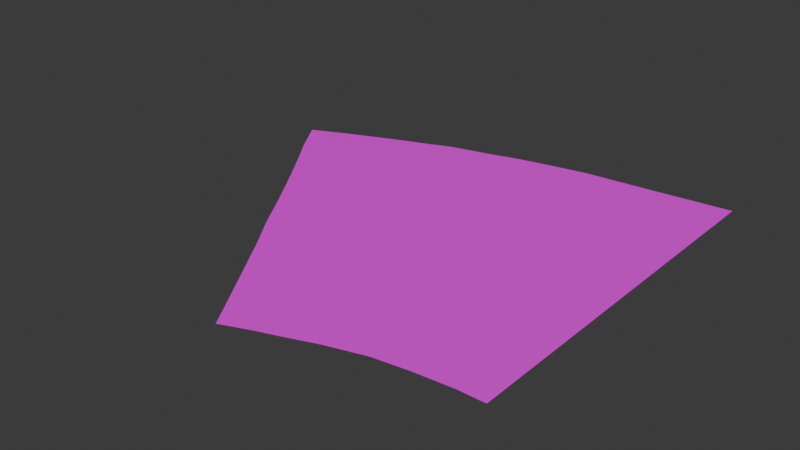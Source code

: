 # Source: Pista.blend  (saved by Blender 4.5.91; exported with 4.5.12 LTS)
import bpy
from mathutils import Matrix  # noqa: F401  (used for matrix-valued properties, if any)

bpy.ops.wm.read_factory_settings(use_empty=True)
scene = bpy.context.scene
scene.name = 'Scene'

# ---- collections
col_collection = bpy.data.collections.new('Collection'); scene.collection.children.link(col_collection)

# ---- images (referenced by path relative to the original .blend; pixels are not part of the script)
import os
ASSET_DIR = os.environ.get("B2B_ASSET_DIR", "")  # directory of the original .blend (textures are referenced by path, not embedded)
HERE = os.path.dirname(os.path.abspath(__file__))  # packed textures are extracted next to this script under _unpacked/

def load_image(name, relpath, width, height, colorspace="sRGB"):
    """Load a texture the original file referenced (path relative to the .blend, or extracted next to this script)."""
    p = next((c for c in (os.path.join(HERE, relpath), os.path.join(ASSET_DIR, relpath)) if relpath and os.path.exists(c)), "")
    if p:
        img = bpy.data.images.load(p, check_existing=True)
        img.name = name
    else:  # same state as the original file: an image datablock whose file is absent (Cycles renders it pink)
        img = bpy.data.images.new(name, width, height)
        img.source = "FILE"
        img.filepath = "//" + (relpath or name)
    img.colorspace_settings.name = colorspace
    return img
img_curva_30_png = load_image('curva_30.png', 'curva_30.png', 1024, 1024, 'sRGB')

# ---- materials (node trees are filled in below, after node groups)
mat_material_001 = bpy.data.materials.new('Material.001')
mat_material_001.surface_render_method = 'BLENDED'
mat_material_001.blend_method = 'BLEND'

# ---- material node trees
mat_material_001.use_nodes = True; mat_material_001.node_tree.nodes.clear()
_N = mat_material_001.node_tree.nodes; _L = mat_material_001.node_tree.links
n0 = _N.new('ShaderNodeBsdfPrincipled'); n0.name = 'Principled BSDF'; n0.location = (-200, 100)
n1 = _N.new('ShaderNodeOutputMaterial'); n1.name = 'Material Output'; n1.location = (200, 100)
n2 = _N.new('ShaderNodeTexImage'); n2.name = 'Image Texture'; n2.location = (-490, 80)
n2.image = img_curva_30_png
_L.new(n0.outputs[0], n1.inputs[0])
_L.new(n2.outputs[0], n0.inputs[0])
_L.new(n2.outputs[1], n0.inputs[4])
n1.is_active_output = True

# ---- world
world_world = bpy.data.worlds.new('World'); scene.world = world_world
world_world.use_nodes = True; world_world.node_tree.nodes.clear()
_N = world_world.node_tree.nodes; _L = world_world.node_tree.links
n0 = _N.new('ShaderNodeOutputWorld'); n0.name = 'World Output'; n0.location = (200, 100)
n1 = _N.new('ShaderNodeBackground'); n1.name = 'Background'; n1.location = (-200, 100)
n1.inputs[0].default_value = (0.05088, 0.05088, 0.05088, 1.0)
_L.new(n1.outputs[0], n0.inputs[0])
n0.is_active_output = True
world_world.color = (0.05088, 0.05088, 0.05088)
world_world.sun_shadow_jitter_overblur = 0.0

# ---- meshes
me_plane = bpy.data.meshes.new('Plane')
me_plane.from_pydata([(1.0, 1.0, 0.0), (-0.9962, 0.5169, 0.0), (1.0, -0.7715, 0.0), (-0.009501, -1.0, 0.0), (0.5948, 0.9615, 0.0), (0.3249, 0.9387, 0.0), (0.1577, 0.9083, 0.0), (-0.005701, 0.8741, 0.0), (-0.1539, 0.8323, 0.0), (-0.3401, 0.7867, 0.0), (-0.4503, 0.7411, 0.0), (-0.5872, 0.6917, 0.0), (-0.7164, 0.6385, 0.0), (-0.8266, 0.5929, 0.0), (-0.8988, 0.361, 0.0), (-0.8114, 0.2356, 0.0), (-0.7088, 0.08361, 0.0), (-0.6138, -0.06081, 0.0), (-0.5264, -0.1976, 0.0), (-0.4465, -0.3268, 0.0), (-0.3325, -0.4941, 0.0), (-0.2299, -0.6537, 0.0), (-0.07411, -0.8969, 0.0), (0.1159, -0.9501, 0.0), (0.2147, -0.9159, 0.0), (0.3705, -0.8589, 0.0), (0.5416, -0.8095, 0.0), (0.7012, -0.7867, 0.0), (0.8798, -0.7715, 0.0)], [], [(1, 14, 15, 16, 17, 18, 19, 20, 21, 22, 3, 23, 24, 25, 26, 27, 28, 2, 0, 4, 5, 6, 7, 8, 9, 10, 11, 12, 13)])
_uv = me_plane.uv_layers.new(name='UVMap')
_uv.uv.foreach_set('vector', [0.0, 0.7584, 0.04879, 0.6805, 0.09258, 0.6178, 0.144, 0.5418, 0.1916, 0.4696, 0.2354, 0.4012, 0.2753, 0.3366, 0.3325, 0.253, 0.3839, 0.1732, 0.4619, 0.05155, 0.4943, 0.0, 0.5571, 0.02495, 0.6066, 0.04205, 0.6847, 0.07055, 0.7703, 0.09526, 0.8503, 0.1067, 0.9398, 0.1143, 1.0, 0.1143, 1.0, 1.0, 0.797, 0.9808, 0.6618, 0.9694, 0.5781, 0.9541, 0.4962, 0.937, 0.4219, 0.9161, 0.3287, 0.8933, 0.2734, 0.8705, 0.2049, 0.8458, 0.1402, 0.8192, 0.08497, 0.7964])
me_plane.materials.append(mat_material_001)
me_plane.update()

# ---- objects
ob_pista_curva = bpy.data.objects.new('Pista_Curva', me_plane)

# ---- transforms, parenting, visibility, modifiers, constraints
ob_pista_curva.location = (0.0, 0.0, 0.0)
ob_pista_curva.scale = (0.1, 0.1, 0.1)

# ---- collection membership
col_collection.objects.link(ob_pista_curva)

# ---- scene / render settings (as saved in the file)
scene.frame_start = 1; scene.frame_end = 250; scene.frame_set(1)
scene.render.engine = 'BLENDER_EEVEE_NEXT'
bpy.context.view_layer.update()

# ---- added for rendering (the .blend has no active camera and no usable light): camera, sun
cam_auto = bpy.data.cameras.new('AutoCamera')
cam_auto.lens = 50.0
cam_auto.sensor_width = 36.0
cam_auto.clip_end = 1000.0
ob_auto_camera = bpy.data.objects.new('AutoCamera', cam_auto)
scene.collection.objects.link(ob_auto_camera)
ob_auto_camera.location = (0.261635, -0.313733, 0.209156)
ob_auto_camera.rotation_euler = (1.09748, -7.21219e-08, 0.694738)
scene.camera = ob_auto_camera
light_auto_sun = bpy.data.lights.new('AutoSun', 'SUN')
light_auto_sun.energy = 3.0
light_auto_sun.angle = 0.0523599
ob_auto_sun = bpy.data.objects.new('AutoSun', light_auto_sun)
scene.collection.objects.link(ob_auto_sun)
ob_auto_sun.rotation_euler = (0.872665, 0.174533, 0.523599)
bpy.context.view_layer.update()
